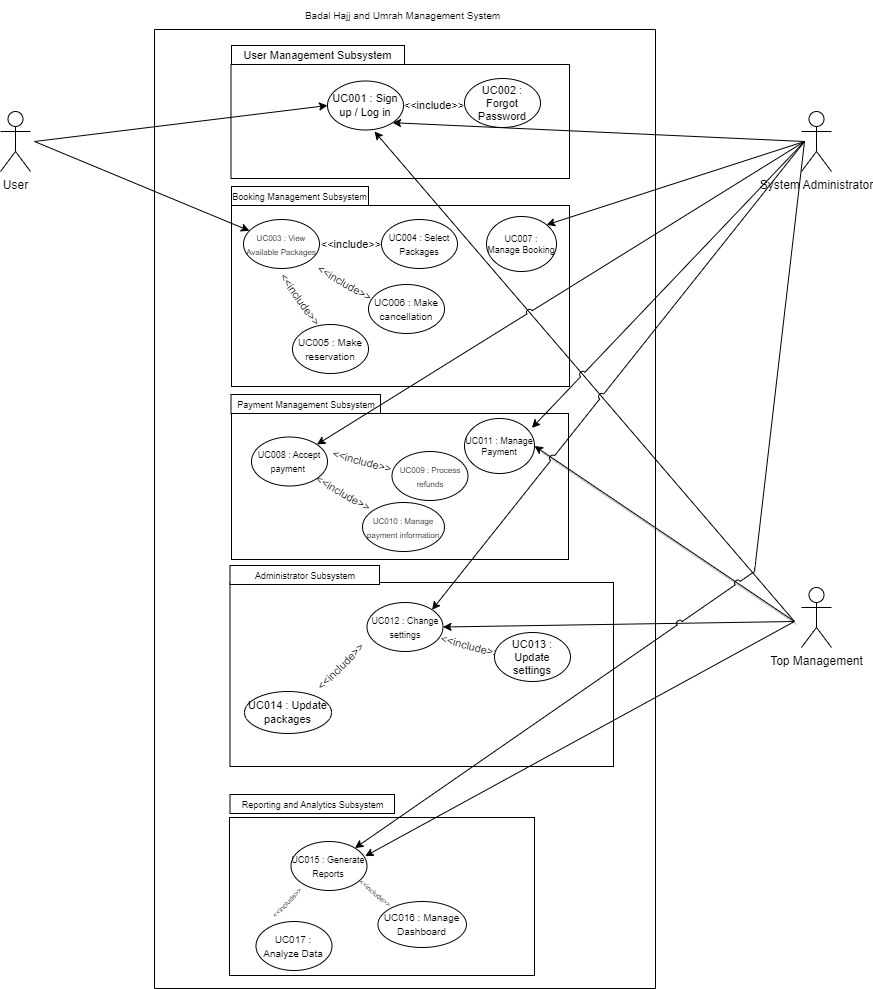

The diagram above was exported from draw.io. Its source (the exported page's mxGraphModel, read from the mxfile embedded in the PNG):
<mxGraphModel dx="1323" dy="937" grid="1" gridSize="10" guides="1" tooltips="1" connect="1" arrows="1" fold="1" page="1" pageScale="1" pageWidth="850" pageHeight="1100" math="0" shadow="0">
  <root>
    <mxCell id="0" />
    <mxCell id="1" parent="0" />
    <mxCell id="zI1Ll8eJK_IY-bj7AFlp-1" value="" style="rounded=0;whiteSpace=wrap;html=1;" parent="1" vertex="1">
      <mxGeometry x="235" y="916" width="305" height="158" as="geometry" />
    </mxCell>
    <mxCell id="zI1Ll8eJK_IY-bj7AFlp-2" value="&lt;font style=&quot;font-size: 9px;&quot;&gt;Payment Management Subsystem&lt;/font&gt;" style="rounded=0;whiteSpace=wrap;html=1;" parent="1" vertex="1">
      <mxGeometry x="236.5" y="493" width="149.5" height="19" as="geometry" />
    </mxCell>
    <mxCell id="zI1Ll8eJK_IY-bj7AFlp-3" value="" style="rounded=0;whiteSpace=wrap;html=1;" parent="1" vertex="1">
      <mxGeometry x="237" y="512" width="337" height="146" as="geometry" />
    </mxCell>
    <mxCell id="zI1Ll8eJK_IY-bj7AFlp-4" value="&lt;font style=&quot;font-size: 9px;&quot;&gt;UC008 : Accept payment&amp;nbsp;&lt;/font&gt;" style="ellipse;whiteSpace=wrap;html=1;fontSize=11;rounded=0;" parent="1" vertex="1">
      <mxGeometry x="257" y="535.5" width="76" height="49" as="geometry" />
    </mxCell>
    <mxCell id="zI1Ll8eJK_IY-bj7AFlp-5" value="&amp;lt;&amp;lt;include&amp;gt;&amp;gt;" style="text;html=1;strokeColor=none;fillColor=none;align=center;verticalAlign=middle;whiteSpace=wrap;rounded=0;fontSize=11;rotation=15;" parent="1" vertex="1">
      <mxGeometry x="337.5" y="545" width="60" height="30" as="geometry" />
    </mxCell>
    <mxCell id="zI1Ll8eJK_IY-bj7AFlp-6" value="&lt;font style=&quot;font-size: 8px;&quot;&gt;UC009 : Process refunds&lt;/font&gt;" style="ellipse;whiteSpace=wrap;html=1;fontSize=11;rounded=0;" parent="1" vertex="1">
      <mxGeometry x="397.5" y="550" width="76" height="49" as="geometry" />
    </mxCell>
    <mxCell id="zI1Ll8eJK_IY-bj7AFlp-7" value="&lt;font style=&quot;font-size: 8px;&quot;&gt;UC010 : Manage payment information&lt;/font&gt;" style="ellipse;whiteSpace=wrap;html=1;fontSize=11;rounded=0;" parent="1" vertex="1">
      <mxGeometry x="368" y="601" width="82" height="49" as="geometry" />
    </mxCell>
    <mxCell id="zI1Ll8eJK_IY-bj7AFlp-8" value="&amp;lt;&amp;lt;include&amp;gt;&amp;gt;" style="text;html=1;strokeColor=none;fillColor=none;align=center;verticalAlign=middle;whiteSpace=wrap;rounded=0;fontSize=11;rotation=30;" parent="1" vertex="1">
      <mxGeometry x="309.57" y="580.4" width="78.36" height="23.56" as="geometry" />
    </mxCell>
    <mxCell id="zI1Ll8eJK_IY-bj7AFlp-12" value="&lt;font style=&quot;font-size: 10px;&quot;&gt;UC017 : Analyze Data&lt;/font&gt;" style="ellipse;whiteSpace=wrap;html=1;fontSize=11;rounded=0;" parent="1" vertex="1">
      <mxGeometry x="261.5" y="1020" width="76" height="49" as="geometry" />
    </mxCell>
    <mxCell id="zI1Ll8eJK_IY-bj7AFlp-15" value="" style="rounded=0;whiteSpace=wrap;html=1;" parent="1" vertex="1">
      <mxGeometry x="237" y="304" width="338" height="181" as="geometry" />
    </mxCell>
    <mxCell id="zI1Ll8eJK_IY-bj7AFlp-16" value="&lt;font style=&quot;font-size: 8px;&quot;&gt;UC003 : View Available Packages&lt;/font&gt;" style="ellipse;whiteSpace=wrap;html=1;fontSize=11;rounded=0;" parent="1" vertex="1">
      <mxGeometry x="249" y="318" width="76" height="49" as="geometry" />
    </mxCell>
    <mxCell id="zI1Ll8eJK_IY-bj7AFlp-17" value="&amp;lt;&amp;lt;include&amp;gt;&amp;gt;" style="text;html=1;strokeColor=none;fillColor=none;align=center;verticalAlign=middle;whiteSpace=wrap;rounded=0;fontSize=11;" parent="1" vertex="1">
      <mxGeometry x="327" y="327.5" width="60" height="30" as="geometry" />
    </mxCell>
    <mxCell id="zI1Ll8eJK_IY-bj7AFlp-18" value="&lt;font style=&quot;font-size: 9px;&quot;&gt;UC004 : Select Packages&lt;/font&gt;" style="ellipse;whiteSpace=wrap;html=1;fontSize=11;rounded=0;" parent="1" vertex="1">
      <mxGeometry x="387" y="318" width="76" height="49" as="geometry" />
    </mxCell>
    <mxCell id="zI1Ll8eJK_IY-bj7AFlp-19" value="&lt;font style=&quot;font-size: 10px;&quot;&gt;UC005 : Make reservation&lt;/font&gt;" style="ellipse;whiteSpace=wrap;html=1;fontSize=11;rounded=0;" parent="1" vertex="1">
      <mxGeometry x="298" y="423" width="76" height="49" as="geometry" />
    </mxCell>
    <mxCell id="zI1Ll8eJK_IY-bj7AFlp-20" value="&lt;font style=&quot;font-size: 10px;&quot;&gt;UC006 : Make cancellation&lt;/font&gt;" style="ellipse;whiteSpace=wrap;html=1;fontSize=11;rounded=0;" parent="1" vertex="1">
      <mxGeometry x="374" y="383" width="76" height="49" as="geometry" />
    </mxCell>
    <mxCell id="zI1Ll8eJK_IY-bj7AFlp-21" value="&amp;lt;&amp;lt;include&amp;gt;&amp;gt;" style="text;html=1;strokeColor=none;fillColor=none;align=center;verticalAlign=middle;whiteSpace=wrap;rounded=0;fontSize=11;rotation=55;" parent="1" vertex="1">
      <mxGeometry x="273.5" y="380" width="64" height="36" as="geometry" />
    </mxCell>
    <mxCell id="zI1Ll8eJK_IY-bj7AFlp-22" value="&amp;lt;&amp;lt;include&amp;gt;&amp;gt;" style="text;html=1;strokeColor=none;fillColor=none;align=center;verticalAlign=middle;whiteSpace=wrap;rounded=0;fontSize=11;rotation=30;" parent="1" vertex="1">
      <mxGeometry x="313" y="366.75" width="75" height="30" as="geometry" />
    </mxCell>
    <mxCell id="zI1Ll8eJK_IY-bj7AFlp-23" value="UC007 : Manage Booking" style="ellipse;whiteSpace=wrap;html=1;fontSize=9;rounded=0;" parent="1" vertex="1">
      <mxGeometry x="492" y="315" width="70" height="55" as="geometry" />
    </mxCell>
    <mxCell id="zI1Ll8eJK_IY-bj7AFlp-24" value="" style="rounded=0;whiteSpace=wrap;html=1;" parent="1" vertex="1">
      <mxGeometry x="235.5" y="681" width="383.5" height="184" as="geometry" />
    </mxCell>
    <mxCell id="zI1Ll8eJK_IY-bj7AFlp-25" value="&lt;font style=&quot;font-size: 9px;&quot;&gt;Administrator Subsystem&lt;/font&gt;" style="rounded=0;whiteSpace=wrap;html=1;" parent="1" vertex="1">
      <mxGeometry x="235.5" y="664" width="149.5" height="19" as="geometry" />
    </mxCell>
    <mxCell id="zI1Ll8eJK_IY-bj7AFlp-33" value="&lt;font style=&quot;font-size: 9px;&quot;&gt;Booking Management Subsystem&lt;/font&gt;" style="rounded=0;whiteSpace=wrap;html=1;" parent="1" vertex="1">
      <mxGeometry x="237" y="285" width="137" height="19" as="geometry" />
    </mxCell>
    <mxCell id="zI1Ll8eJK_IY-bj7AFlp-34" value="" style="rounded=0;whiteSpace=wrap;html=1;" parent="1" vertex="1">
      <mxGeometry x="236.5" y="163" width="338.5" height="114" as="geometry" />
    </mxCell>
    <mxCell id="zI1Ll8eJK_IY-bj7AFlp-35" value="&lt;font style=&quot;font-size: 11px;&quot;&gt;User Management Subsystem&lt;/font&gt;" style="rounded=0;whiteSpace=wrap;html=1;" parent="1" vertex="1">
      <mxGeometry x="237" y="144" width="173" height="19" as="geometry" />
    </mxCell>
    <mxCell id="zI1Ll8eJK_IY-bj7AFlp-36" value="UC001 : Sign up / Log in" style="ellipse;whiteSpace=wrap;html=1;fontSize=11;rounded=0;" parent="1" vertex="1">
      <mxGeometry x="333" y="179.5" width="76" height="49" as="geometry" />
    </mxCell>
    <mxCell id="zI1Ll8eJK_IY-bj7AFlp-37" value="&amp;lt;&amp;lt;include&amp;gt;&amp;gt;" style="text;html=1;strokeColor=none;fillColor=none;align=center;verticalAlign=middle;whiteSpace=wrap;rounded=0;fontSize=11;" parent="1" vertex="1">
      <mxGeometry x="410" y="189" width="60" height="30" as="geometry" />
    </mxCell>
    <mxCell id="zI1Ll8eJK_IY-bj7AFlp-38" value="UC002 : Forgot Password" style="ellipse;whiteSpace=wrap;html=1;fontSize=11;rounded=0;" parent="1" vertex="1">
      <mxGeometry x="470" y="177" width="76" height="49" as="geometry" />
    </mxCell>
    <mxCell id="zI1Ll8eJK_IY-bj7AFlp-39" value="&lt;font style=&quot;font-size: 9px;&quot;&gt;Reporting and Analytics Subsystem&lt;/font&gt;" style="rounded=0;whiteSpace=wrap;html=1;" parent="1" vertex="1">
      <mxGeometry x="235.5" y="893" width="164.5" height="19" as="geometry" />
    </mxCell>
    <mxCell id="zI1Ll8eJK_IY-bj7AFlp-41" value="Badal Hajj and Umrah Management System" style="text;html=1;align=center;verticalAlign=middle;resizable=0;points=[];autosize=1;strokeColor=none;fillColor=none;fontSize=10;rounded=0;" parent="1" vertex="1">
      <mxGeometry x="298" y="99" width="220" height="30" as="geometry" />
    </mxCell>
    <mxCell id="zI1Ll8eJK_IY-bj7AFlp-42" style="edgeStyle=none;html=1;entryX=0;entryY=0.5;entryDx=0;entryDy=0;" parent="1" target="zI1Ll8eJK_IY-bj7AFlp-36" edge="1">
      <mxGeometry relative="1" as="geometry">
        <mxPoint x="40" y="240" as="sourcePoint" />
      </mxGeometry>
    </mxCell>
    <mxCell id="zI1Ll8eJK_IY-bj7AFlp-43" style="edgeStyle=none;html=1;" parent="1" target="zI1Ll8eJK_IY-bj7AFlp-16" edge="1">
      <mxGeometry relative="1" as="geometry">
        <mxPoint x="40" y="240" as="sourcePoint" />
      </mxGeometry>
    </mxCell>
    <mxCell id="zI1Ll8eJK_IY-bj7AFlp-45" value="User&lt;br&gt;" style="shape=umlActor;verticalLabelPosition=bottom;verticalAlign=top;html=1;outlineConnect=0;rounded=0;" parent="1" vertex="1">
      <mxGeometry x="6" y="210" width="30" height="60" as="geometry" />
    </mxCell>
    <mxCell id="zI1Ll8eJK_IY-bj7AFlp-46" style="edgeStyle=none;html=1;entryX=1;entryY=0;entryDx=0;entryDy=0;fontSize=9;rounded=0;" parent="1" target="zI1Ll8eJK_IY-bj7AFlp-23" edge="1">
      <mxGeometry relative="1" as="geometry">
        <mxPoint x="810" y="240" as="sourcePoint" />
      </mxGeometry>
    </mxCell>
    <mxCell id="zI1Ll8eJK_IY-bj7AFlp-47" style="edgeStyle=none;jumpStyle=arc;html=1;entryX=1;entryY=1;entryDx=0;entryDy=0;" parent="1" target="zI1Ll8eJK_IY-bj7AFlp-36" edge="1">
      <mxGeometry relative="1" as="geometry">
        <mxPoint x="810" y="240" as="sourcePoint" />
      </mxGeometry>
    </mxCell>
    <mxCell id="zI1Ll8eJK_IY-bj7AFlp-48" value="System Administrator" style="shape=umlActor;verticalLabelPosition=bottom;verticalAlign=top;html=1;outlineConnect=0;rounded=0;" parent="1" vertex="1">
      <mxGeometry x="807" y="210" width="30" height="60" as="geometry" />
    </mxCell>
    <mxCell id="zI1Ll8eJK_IY-bj7AFlp-49" style="edgeStyle=none;html=1;entryX=1;entryY=0.5;entryDx=0;entryDy=0;fontSize=9;shadow=1;rounded=0;" parent="1" target="zI1Ll8eJK_IY-bj7AFlp-9" edge="1">
      <mxGeometry relative="1" as="geometry">
        <Array as="points" />
        <mxPoint x="800" y="720" as="sourcePoint" />
      </mxGeometry>
    </mxCell>
    <mxCell id="zI1Ll8eJK_IY-bj7AFlp-50" style="edgeStyle=none;html=1;entryX=1;entryY=0.5;entryDx=0;entryDy=0;fontSize=9;rounded=0;" parent="1" target="zI1Ll8eJK_IY-bj7AFlp-26" edge="1">
      <mxGeometry relative="1" as="geometry">
        <mxPoint x="800" y="720" as="sourcePoint" />
        <mxPoint x="604" y="726.5" as="targetPoint" />
      </mxGeometry>
    </mxCell>
    <mxCell id="zI1Ll8eJK_IY-bj7AFlp-51" style="edgeStyle=none;html=1;" parent="1" edge="1">
      <mxGeometry relative="1" as="geometry">
        <mxPoint x="800" y="720" as="sourcePoint" />
        <mxPoint x="380" y="230" as="targetPoint" />
      </mxGeometry>
    </mxCell>
    <mxCell id="zI1Ll8eJK_IY-bj7AFlp-52" value="Top Management" style="shape=umlActor;verticalLabelPosition=bottom;verticalAlign=top;html=1;outlineConnect=0;rounded=0;" parent="1" vertex="1">
      <mxGeometry x="807" y="686" width="30" height="60" as="geometry" />
    </mxCell>
    <mxCell id="zI1Ll8eJK_IY-bj7AFlp-53" style="edgeStyle=none;html=1;entryX=0.963;entryY=0.171;entryDx=0;entryDy=0;entryPerimeter=0;fontSize=9;rounded=0;jumpStyle=arc;" parent="1" target="zI1Ll8eJK_IY-bj7AFlp-9" edge="1">
      <mxGeometry relative="1" as="geometry">
        <mxPoint x="810" y="240" as="sourcePoint" />
      </mxGeometry>
    </mxCell>
    <mxCell id="zI1Ll8eJK_IY-bj7AFlp-54" style="edgeStyle=none;html=1;jumpStyle=arc;" parent="1" target="zI1Ll8eJK_IY-bj7AFlp-4" edge="1">
      <mxGeometry relative="1" as="geometry">
        <Array as="points" />
        <mxPoint x="810" y="240" as="sourcePoint" />
      </mxGeometry>
    </mxCell>
    <mxCell id="zI1Ll8eJK_IY-bj7AFlp-55" style="edgeStyle=none;html=1;jumpStyle=arc;" parent="1" target="zI1Ll8eJK_IY-bj7AFlp-10" edge="1">
      <mxGeometry relative="1" as="geometry">
        <Array as="points">
          <mxPoint x="760" y="670" />
        </Array>
        <mxPoint x="810" y="240" as="sourcePoint" />
      </mxGeometry>
    </mxCell>
    <mxCell id="zI1Ll8eJK_IY-bj7AFlp-56" style="edgeStyle=none;html=1;fontSize=9;rounded=0;jumpStyle=arc;entryX=1;entryY=0;entryDx=0;entryDy=0;" parent="1" target="zI1Ll8eJK_IY-bj7AFlp-26" edge="1">
      <mxGeometry relative="1" as="geometry">
        <mxPoint x="810" y="240" as="sourcePoint" />
        <mxPoint x="593.9747389628988" y="707.2337728000493" as="targetPoint" />
      </mxGeometry>
    </mxCell>
    <mxCell id="zI1Ll8eJK_IY-bj7AFlp-57" style="edgeStyle=none;html=1;entryX=0.976;entryY=0.299;entryDx=0;entryDy=0;jumpStyle=arc;entryPerimeter=0;" parent="1" target="zI1Ll8eJK_IY-bj7AFlp-10" edge="1">
      <mxGeometry relative="1" as="geometry">
        <mxPoint x="800" y="720" as="sourcePoint" />
      </mxGeometry>
    </mxCell>
    <mxCell id="zI1Ll8eJK_IY-bj7AFlp-58" value="" style="swimlane;startSize=0;" parent="1" vertex="1">
      <mxGeometry x="160" y="128" width="501" height="959" as="geometry">
        <mxRectangle x="160" y="128" width="50" height="44" as="alternateBounds" />
      </mxGeometry>
    </mxCell>
    <mxCell id="zI1Ll8eJK_IY-bj7AFlp-14" value="&amp;lt;&amp;lt;include&amp;gt;&amp;gt;" style="text;html=1;strokeColor=none;fillColor=none;align=center;verticalAlign=middle;whiteSpace=wrap;rounded=0;fontSize=7;rotation=40;" parent="zI1Ll8eJK_IY-bj7AFlp-58" vertex="1">
      <mxGeometry x="212.5" y="852" width="17.37" height="26" as="geometry" />
    </mxCell>
    <mxCell id="zI1Ll8eJK_IY-bj7AFlp-60" value="&amp;lt;&amp;lt;include&amp;gt;&amp;gt;" style="text;html=1;strokeColor=none;fillColor=none;align=center;verticalAlign=middle;whiteSpace=wrap;rounded=0;fontSize=7;rotation=314;" parent="zI1Ll8eJK_IY-bj7AFlp-58" vertex="1">
      <mxGeometry x="124.82" y="861" width="17.37" height="26" as="geometry" />
    </mxCell>
    <mxCell id="zI1Ll8eJK_IY-bj7AFlp-29" value="UC014 : Update packages" style="ellipse;whiteSpace=wrap;html=1;fontSize=11;rounded=0;" parent="zI1Ll8eJK_IY-bj7AFlp-58" vertex="1">
      <mxGeometry x="90" y="662" width="87" height="42" as="geometry" />
    </mxCell>
    <mxCell id="zI1Ll8eJK_IY-bj7AFlp-30" value="&amp;lt;&amp;lt;include&amp;gt;&amp;gt;" style="text;html=1;strokeColor=none;fillColor=none;align=center;verticalAlign=middle;whiteSpace=wrap;rounded=0;fontSize=11;rotation=-45;" parent="zI1Ll8eJK_IY-bj7AFlp-58" vertex="1">
      <mxGeometry x="150.44" y="622" width="73" height="30" as="geometry" />
    </mxCell>
    <mxCell id="zI1Ll8eJK_IY-bj7AFlp-27" value="&amp;lt;&amp;lt;include&amp;gt;&amp;gt;" style="text;html=1;strokeColor=none;fillColor=none;align=center;verticalAlign=middle;whiteSpace=wrap;rounded=0;fontSize=11;rotation=15;" parent="zI1Ll8eJK_IY-bj7AFlp-58" vertex="1">
      <mxGeometry x="300" y="603" width="32" height="28" as="geometry" />
    </mxCell>
    <mxCell id="zI1Ll8eJK_IY-bj7AFlp-28" value="UC013 : Update settings" style="ellipse;whiteSpace=wrap;html=1;fontSize=11;rounded=0;" parent="zI1Ll8eJK_IY-bj7AFlp-58" vertex="1">
      <mxGeometry x="340" y="603" width="76" height="49" as="geometry" />
    </mxCell>
    <mxCell id="zI1Ll8eJK_IY-bj7AFlp-26" value="&lt;font style=&quot;font-size: 9px;&quot;&gt;UC012 : Change settings&lt;/font&gt;" style="ellipse;whiteSpace=wrap;html=1;fontSize=11;rounded=0;" parent="zI1Ll8eJK_IY-bj7AFlp-58" vertex="1">
      <mxGeometry x="212.5" y="573" width="76" height="49" as="geometry" />
    </mxCell>
    <mxCell id="zI1Ll8eJK_IY-bj7AFlp-9" value="UC011 : Manage Payment" style="ellipse;whiteSpace=wrap;html=1;fontSize=9;rounded=0;" parent="zI1Ll8eJK_IY-bj7AFlp-58" vertex="1">
      <mxGeometry x="310" y="389" width="70" height="55" as="geometry" />
    </mxCell>
    <mxCell id="zI1Ll8eJK_IY-bj7AFlp-10" value="&lt;font style=&quot;font-size: 9px;&quot;&gt;UC015 : Generate Reports&lt;/font&gt;" style="ellipse;whiteSpace=wrap;html=1;fontSize=11;rounded=0;" parent="zI1Ll8eJK_IY-bj7AFlp-58" vertex="1">
      <mxGeometry x="136.5" y="812" width="76" height="49" as="geometry" />
    </mxCell>
    <mxCell id="zI1Ll8eJK_IY-bj7AFlp-13" value="&lt;font style=&quot;font-size: 10px;&quot;&gt;UC016 : Manage Dashboard&lt;/font&gt;" style="ellipse;whiteSpace=wrap;html=1;fontSize=11;rounded=0;" parent="zI1Ll8eJK_IY-bj7AFlp-58" vertex="1">
      <mxGeometry x="223.44" y="872" width="88.5" height="46" as="geometry" />
    </mxCell>
  </root>
</mxGraphModel>